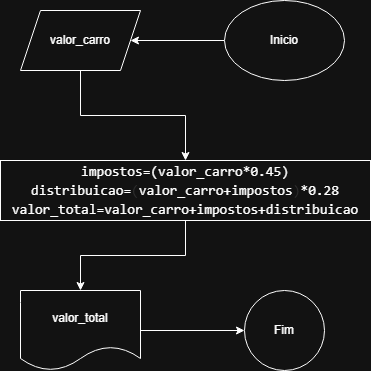

The diagram above was exported from draw.io. Its source (the exported page's mxGraphModel, read from the mxfile embedded in the PNG):
<mxGraphModel dx="1262" dy="723" grid="1" gridSize="10" guides="1" tooltips="1" connect="1" arrows="1" fold="1" page="1" pageScale="1" pageWidth="827" pageHeight="1169" background="#ffffff" math="0" shadow="0">
  <root>
    <mxCell id="0" />
    <mxCell id="1" parent="0" />
    <mxCell id="86LNVA35hmHXmDUEjNoS-3" value="" style="edgeStyle=orthogonalEdgeStyle;rounded=0;orthogonalLoop=1;jettySize=auto;html=1;labelBackgroundColor=none;fontColor=default;" parent="1" source="86LNVA35hmHXmDUEjNoS-1" target="86LNVA35hmHXmDUEjNoS-2" edge="1">
      <mxGeometry relative="1" as="geometry" />
    </mxCell>
    <mxCell id="86LNVA35hmHXmDUEjNoS-1" value="Inicio" style="ellipse;whiteSpace=wrap;html=1;labelBackgroundColor=none;" parent="1" vertex="1">
      <mxGeometry x="453" y="230" width="120" height="80" as="geometry" />
    </mxCell>
    <mxCell id="86LNVA35hmHXmDUEjNoS-5" value="" style="edgeStyle=orthogonalEdgeStyle;rounded=0;orthogonalLoop=1;jettySize=auto;html=1;labelBackgroundColor=none;fontColor=default;" parent="1" source="86LNVA35hmHXmDUEjNoS-2" target="86LNVA35hmHXmDUEjNoS-4" edge="1">
      <mxGeometry relative="1" as="geometry" />
    </mxCell>
    <mxCell id="86LNVA35hmHXmDUEjNoS-2" value="valor_carro" style="shape=parallelogram;perimeter=parallelogramPerimeter;whiteSpace=wrap;html=1;fixedSize=1;labelBackgroundColor=none;" parent="1" vertex="1">
      <mxGeometry x="249" y="240" width="120" height="60" as="geometry" />
    </mxCell>
    <mxCell id="86LNVA35hmHXmDUEjNoS-7" value="" style="edgeStyle=orthogonalEdgeStyle;rounded=0;orthogonalLoop=1;jettySize=auto;html=1;labelBackgroundColor=none;fontColor=default;" parent="1" source="86LNVA35hmHXmDUEjNoS-4" target="86LNVA35hmHXmDUEjNoS-6" edge="1">
      <mxGeometry relative="1" as="geometry" />
    </mxCell>
    <mxCell id="86LNVA35hmHXmDUEjNoS-4" value="&lt;div style=&quot;font-family: monospace, Consolas, &amp;quot;Courier New&amp;quot;, monospace; font-size: 14px; line-height: 19px; white-space: pre;&quot;&gt;&lt;div style=&quot;&quot;&gt;&lt;font style=&quot;color: light-dark(rgb(212, 212, 212), rgb(255, 255, 255));&quot;&gt;impostos=&lt;span&gt;(&lt;/span&gt;valor_carro*&lt;span&gt;0.45&lt;/span&gt;&lt;span&gt;)&lt;/span&gt;&lt;/font&gt;&lt;/div&gt;&lt;div style=&quot;&quot;&gt;&lt;span&gt;&lt;font style=&quot;&quot;&gt;&lt;font style=&quot;color: light-dark(rgb(181, 206, 168), rgb(255, 255, 255));&quot;&gt;distribuicao=&lt;/font&gt;&lt;span style=&quot;color: rgb(220, 220, 220);&quot;&gt;(&lt;/span&gt;&lt;font style=&quot;color: light-dark(rgb(181, 206, 168), rgb(255, 255, 255));&quot;&gt;valor_carro+impostos&lt;/font&gt;&lt;span style=&quot;color: rgb(220, 220, 220);&quot;&gt;)&lt;/span&gt;&lt;font style=&quot;color: light-dark(rgb(181, 206, 168), rgb(255, 255, 255));&quot;&gt;*&lt;/font&gt;&lt;span style=&quot;color: rgb(181, 206, 168);&quot;&gt;&lt;font style=&quot;color: light-dark(rgb(181, 206, 168), rgb(255, 255, 255));&quot;&gt;0.28&lt;/font&gt;&lt;/span&gt;&lt;/font&gt;&lt;/span&gt;&lt;/div&gt;&lt;div style=&quot;&quot;&gt;&lt;font style=&quot;color: light-dark(rgb(212, 212, 212), rgb(255, 255, 255));&quot;&gt;valor_total=valor_carro+impostos+distribuicao&lt;/font&gt;&lt;/div&gt;&lt;/div&gt;" style="whiteSpace=wrap;html=1;align=center;labelBackgroundColor=none;" parent="1" vertex="1">
      <mxGeometry x="229" y="390" width="370" height="60" as="geometry" />
    </mxCell>
    <mxCell id="86LNVA35hmHXmDUEjNoS-9" value="" style="edgeStyle=orthogonalEdgeStyle;rounded=0;orthogonalLoop=1;jettySize=auto;html=1;labelBackgroundColor=none;fontColor=default;" parent="1" source="86LNVA35hmHXmDUEjNoS-6" target="86LNVA35hmHXmDUEjNoS-8" edge="1">
      <mxGeometry relative="1" as="geometry" />
    </mxCell>
    <mxCell id="86LNVA35hmHXmDUEjNoS-6" value="valor_total" style="shape=document;whiteSpace=wrap;html=1;boundedLbl=1;labelBackgroundColor=none;" parent="1" vertex="1">
      <mxGeometry x="249" y="520" width="120" height="80" as="geometry" />
    </mxCell>
    <mxCell id="86LNVA35hmHXmDUEjNoS-8" value="Fim" style="ellipse;whiteSpace=wrap;html=1;labelBackgroundColor=none;" parent="1" vertex="1">
      <mxGeometry x="473" y="520" width="80" height="80" as="geometry" />
    </mxCell>
  </root>
</mxGraphModel>